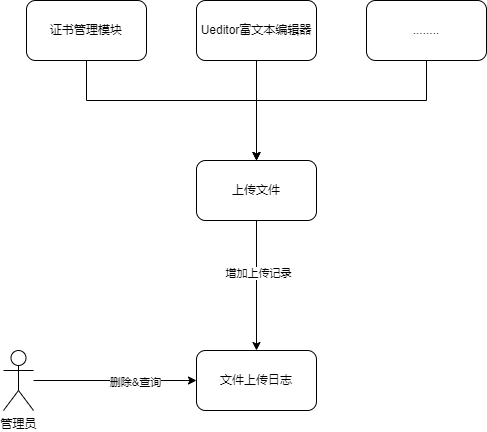

The diagram above was exported from draw.io. Its source (the exported page's mxGraphModel, read from the mxfile embedded in the PNG):
<mxGraphModel dx="1422" dy="865" grid="1" gridSize="10" guides="1" tooltips="1" connect="1" arrows="1" fold="1" page="1" pageScale="1" pageWidth="827" pageHeight="1169" math="0" shadow="0">
  <root>
    <mxCell id="0" />
    <mxCell id="1" parent="0" />
    <mxCell id="qsRYI9dzEMcPqn1B80Lx-4" style="edgeStyle=orthogonalEdgeStyle;rounded=0;orthogonalLoop=1;jettySize=auto;html=1;entryX=0;entryY=0.5;entryDx=0;entryDy=0;" edge="1" parent="1" source="qsRYI9dzEMcPqn1B80Lx-2" target="qsRYI9dzEMcPqn1B80Lx-3">
      <mxGeometry relative="1" as="geometry" />
    </mxCell>
    <mxCell id="qsRYI9dzEMcPqn1B80Lx-5" value="删除&amp;amp;查询" style="edgeLabel;html=1;align=center;verticalAlign=middle;resizable=0;points=[];" vertex="1" connectable="0" parent="qsRYI9dzEMcPqn1B80Lx-4">
      <mxGeometry x="0.24" y="-1" relative="1" as="geometry">
        <mxPoint as="offset" />
      </mxGeometry>
    </mxCell>
    <mxCell id="qsRYI9dzEMcPqn1B80Lx-2" value="管理员" style="shape=umlActor;verticalLabelPosition=bottom;verticalAlign=top;html=1;outlineConnect=0;" vertex="1" parent="1">
      <mxGeometry x="137" y="500" width="30" height="60" as="geometry" />
    </mxCell>
    <mxCell id="qsRYI9dzEMcPqn1B80Lx-3" value="文件上传日志" style="rounded=1;whiteSpace=wrap;html=1;" vertex="1" parent="1">
      <mxGeometry x="330" y="500" width="120" height="60" as="geometry" />
    </mxCell>
    <mxCell id="qsRYI9dzEMcPqn1B80Lx-10" style="edgeStyle=orthogonalEdgeStyle;rounded=0;orthogonalLoop=1;jettySize=auto;html=1;" edge="1" parent="1" source="qsRYI9dzEMcPqn1B80Lx-7" target="qsRYI9dzEMcPqn1B80Lx-9">
      <mxGeometry relative="1" as="geometry">
        <Array as="points">
          <mxPoint x="220" y="250" />
          <mxPoint x="390" y="250" />
        </Array>
      </mxGeometry>
    </mxCell>
    <mxCell id="qsRYI9dzEMcPqn1B80Lx-7" value="证书管理模块" style="rounded=1;whiteSpace=wrap;html=1;" vertex="1" parent="1">
      <mxGeometry x="160" y="150" width="120" height="60" as="geometry" />
    </mxCell>
    <mxCell id="qsRYI9dzEMcPqn1B80Lx-11" style="edgeStyle=orthogonalEdgeStyle;rounded=0;orthogonalLoop=1;jettySize=auto;html=1;entryX=0.5;entryY=0;entryDx=0;entryDy=0;" edge="1" parent="1" source="qsRYI9dzEMcPqn1B80Lx-8" target="qsRYI9dzEMcPqn1B80Lx-9">
      <mxGeometry relative="1" as="geometry" />
    </mxCell>
    <mxCell id="qsRYI9dzEMcPqn1B80Lx-8" value="Ueditor富文本编辑器" style="rounded=1;whiteSpace=wrap;html=1;" vertex="1" parent="1">
      <mxGeometry x="330" y="150" width="120" height="60" as="geometry" />
    </mxCell>
    <mxCell id="qsRYI9dzEMcPqn1B80Lx-12" style="edgeStyle=orthogonalEdgeStyle;rounded=0;orthogonalLoop=1;jettySize=auto;html=1;" edge="1" parent="1" source="qsRYI9dzEMcPqn1B80Lx-9" target="qsRYI9dzEMcPqn1B80Lx-3">
      <mxGeometry relative="1" as="geometry" />
    </mxCell>
    <mxCell id="qsRYI9dzEMcPqn1B80Lx-16" value="增加上传记录" style="edgeLabel;html=1;align=center;verticalAlign=middle;resizable=0;points=[];" vertex="1" connectable="0" parent="qsRYI9dzEMcPqn1B80Lx-12">
      <mxGeometry x="-0.2" y="1" relative="1" as="geometry">
        <mxPoint as="offset" />
      </mxGeometry>
    </mxCell>
    <mxCell id="qsRYI9dzEMcPqn1B80Lx-9" value="上传文件" style="rounded=1;whiteSpace=wrap;html=1;" vertex="1" parent="1">
      <mxGeometry x="330" y="310" width="120" height="60" as="geometry" />
    </mxCell>
    <mxCell id="qsRYI9dzEMcPqn1B80Lx-15" style="edgeStyle=orthogonalEdgeStyle;rounded=0;orthogonalLoop=1;jettySize=auto;html=1;entryX=0.5;entryY=0;entryDx=0;entryDy=0;" edge="1" parent="1" source="qsRYI9dzEMcPqn1B80Lx-13" target="qsRYI9dzEMcPqn1B80Lx-9">
      <mxGeometry relative="1" as="geometry">
        <Array as="points">
          <mxPoint x="560" y="250" />
          <mxPoint x="390" y="250" />
        </Array>
      </mxGeometry>
    </mxCell>
    <mxCell id="qsRYI9dzEMcPqn1B80Lx-13" value="........" style="rounded=1;whiteSpace=wrap;html=1;" vertex="1" parent="1">
      <mxGeometry x="500" y="150" width="120" height="60" as="geometry" />
    </mxCell>
  </root>
</mxGraphModel>